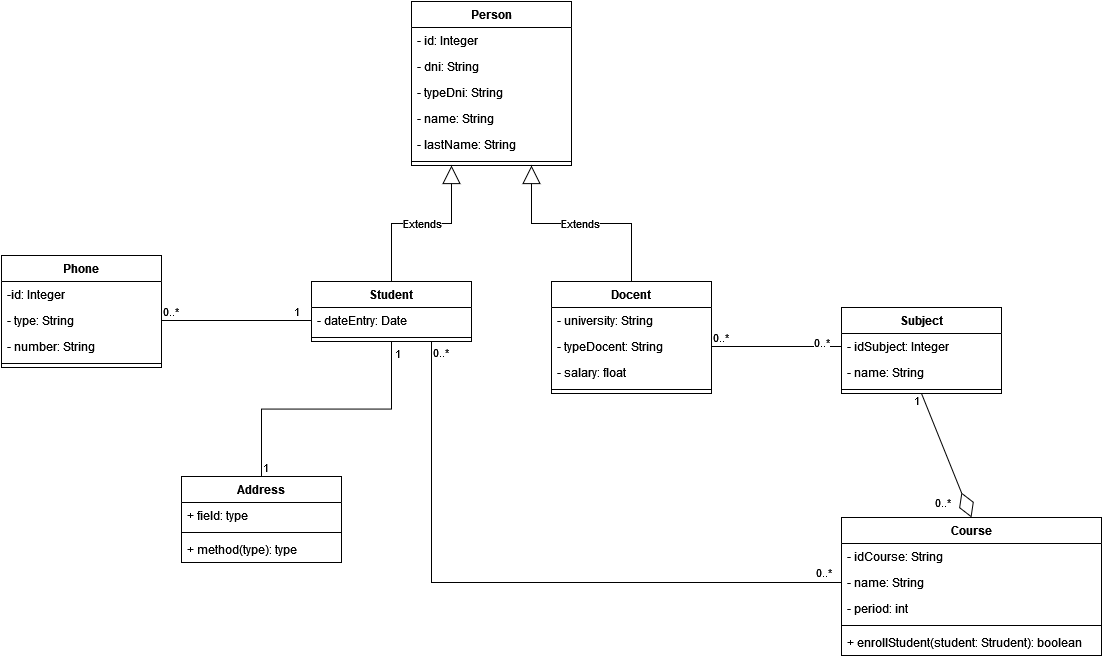

The diagram above was exported from draw.io. Its source (the exported page's mxGraphModel, read from the mxfile embedded in the PNG):
<mxGraphModel dx="2410" dy="724" grid="1" gridSize="10" guides="1" tooltips="1" connect="1" arrows="1" fold="1" page="1" pageScale="1" pageWidth="827" pageHeight="1169" math="0" shadow="0">
  <root>
    <mxCell id="WIyWlLk6GJQsqaUBKTNV-0" />
    <mxCell id="WIyWlLk6GJQsqaUBKTNV-1" parent="WIyWlLk6GJQsqaUBKTNV-0" />
    <mxCell id="78RNOjhQJPrDO7haP7b1-0" value="Person" style="swimlane;fontStyle=1;align=center;verticalAlign=top;childLayout=stackLayout;horizontal=1;startSize=26;horizontalStack=0;resizeParent=1;resizeParentMax=0;resizeLast=0;collapsible=1;marginBottom=0;" vertex="1" parent="WIyWlLk6GJQsqaUBKTNV-1">
      <mxGeometry x="290" y="110" width="160" height="164" as="geometry" />
    </mxCell>
    <mxCell id="78RNOjhQJPrDO7haP7b1-1" value="- id: Integer" style="text;strokeColor=none;fillColor=none;align=left;verticalAlign=top;spacingLeft=4;spacingRight=4;overflow=hidden;rotatable=0;points=[[0,0.5],[1,0.5]];portConstraint=eastwest;" vertex="1" parent="78RNOjhQJPrDO7haP7b1-0">
      <mxGeometry y="26" width="160" height="26" as="geometry" />
    </mxCell>
    <mxCell id="78RNOjhQJPrDO7haP7b1-4" value="- dni: String" style="text;strokeColor=none;fillColor=none;align=left;verticalAlign=top;spacingLeft=4;spacingRight=4;overflow=hidden;rotatable=0;points=[[0,0.5],[1,0.5]];portConstraint=eastwest;" vertex="1" parent="78RNOjhQJPrDO7haP7b1-0">
      <mxGeometry y="52" width="160" height="26" as="geometry" />
    </mxCell>
    <mxCell id="78RNOjhQJPrDO7haP7b1-5" value="- typeDni: String" style="text;strokeColor=none;fillColor=none;align=left;verticalAlign=top;spacingLeft=4;spacingRight=4;overflow=hidden;rotatable=0;points=[[0,0.5],[1,0.5]];portConstraint=eastwest;" vertex="1" parent="78RNOjhQJPrDO7haP7b1-0">
      <mxGeometry y="78" width="160" height="26" as="geometry" />
    </mxCell>
    <mxCell id="78RNOjhQJPrDO7haP7b1-6" value="- name: String" style="text;strokeColor=none;fillColor=none;align=left;verticalAlign=top;spacingLeft=4;spacingRight=4;overflow=hidden;rotatable=0;points=[[0,0.5],[1,0.5]];portConstraint=eastwest;" vertex="1" parent="78RNOjhQJPrDO7haP7b1-0">
      <mxGeometry y="104" width="160" height="26" as="geometry" />
    </mxCell>
    <mxCell id="78RNOjhQJPrDO7haP7b1-7" value="- lastName: String" style="text;strokeColor=none;fillColor=none;align=left;verticalAlign=top;spacingLeft=4;spacingRight=4;overflow=hidden;rotatable=0;points=[[0,0.5],[1,0.5]];portConstraint=eastwest;" vertex="1" parent="78RNOjhQJPrDO7haP7b1-0">
      <mxGeometry y="130" width="160" height="26" as="geometry" />
    </mxCell>
    <mxCell id="78RNOjhQJPrDO7haP7b1-2" value="" style="line;strokeWidth=1;fillColor=none;align=left;verticalAlign=middle;spacingTop=-1;spacingLeft=3;spacingRight=3;rotatable=0;labelPosition=right;points=[];portConstraint=eastwest;strokeColor=inherit;" vertex="1" parent="78RNOjhQJPrDO7haP7b1-0">
      <mxGeometry y="156" width="160" height="8" as="geometry" />
    </mxCell>
    <mxCell id="78RNOjhQJPrDO7haP7b1-8" value="Student" style="swimlane;fontStyle=1;align=center;verticalAlign=top;childLayout=stackLayout;horizontal=1;startSize=26;horizontalStack=0;resizeParent=1;resizeParentMax=0;resizeLast=0;collapsible=1;marginBottom=0;" vertex="1" parent="WIyWlLk6GJQsqaUBKTNV-1">
      <mxGeometry x="190" y="390" width="160" height="60" as="geometry" />
    </mxCell>
    <mxCell id="78RNOjhQJPrDO7haP7b1-9" value="- dateEntry: Date" style="text;strokeColor=none;fillColor=none;align=left;verticalAlign=top;spacingLeft=4;spacingRight=4;overflow=hidden;rotatable=0;points=[[0,0.5],[1,0.5]];portConstraint=eastwest;" vertex="1" parent="78RNOjhQJPrDO7haP7b1-8">
      <mxGeometry y="26" width="160" height="26" as="geometry" />
    </mxCell>
    <mxCell id="78RNOjhQJPrDO7haP7b1-10" value="" style="line;strokeWidth=1;fillColor=none;align=left;verticalAlign=middle;spacingTop=-1;spacingLeft=3;spacingRight=3;rotatable=0;labelPosition=right;points=[];portConstraint=eastwest;strokeColor=inherit;" vertex="1" parent="78RNOjhQJPrDO7haP7b1-8">
      <mxGeometry y="52" width="160" height="8" as="geometry" />
    </mxCell>
    <mxCell id="78RNOjhQJPrDO7haP7b1-12" value="Docent" style="swimlane;fontStyle=1;align=center;verticalAlign=top;childLayout=stackLayout;horizontal=1;startSize=26;horizontalStack=0;resizeParent=1;resizeParentMax=0;resizeLast=0;collapsible=1;marginBottom=0;" vertex="1" parent="WIyWlLk6GJQsqaUBKTNV-1">
      <mxGeometry x="430" y="390" width="160" height="112" as="geometry" />
    </mxCell>
    <mxCell id="78RNOjhQJPrDO7haP7b1-13" value="- university: String" style="text;strokeColor=none;fillColor=none;align=left;verticalAlign=top;spacingLeft=4;spacingRight=4;overflow=hidden;rotatable=0;points=[[0,0.5],[1,0.5]];portConstraint=eastwest;" vertex="1" parent="78RNOjhQJPrDO7haP7b1-12">
      <mxGeometry y="26" width="160" height="26" as="geometry" />
    </mxCell>
    <mxCell id="78RNOjhQJPrDO7haP7b1-16" value="- typeDocent: String" style="text;strokeColor=none;fillColor=none;align=left;verticalAlign=top;spacingLeft=4;spacingRight=4;overflow=hidden;rotatable=0;points=[[0,0.5],[1,0.5]];portConstraint=eastwest;" vertex="1" parent="78RNOjhQJPrDO7haP7b1-12">
      <mxGeometry y="52" width="160" height="26" as="geometry" />
    </mxCell>
    <mxCell id="78RNOjhQJPrDO7haP7b1-17" value="- salary: float" style="text;strokeColor=none;fillColor=none;align=left;verticalAlign=top;spacingLeft=4;spacingRight=4;overflow=hidden;rotatable=0;points=[[0,0.5],[1,0.5]];portConstraint=eastwest;" vertex="1" parent="78RNOjhQJPrDO7haP7b1-12">
      <mxGeometry y="78" width="160" height="26" as="geometry" />
    </mxCell>
    <mxCell id="78RNOjhQJPrDO7haP7b1-14" value="" style="line;strokeWidth=1;fillColor=none;align=left;verticalAlign=middle;spacingTop=-1;spacingLeft=3;spacingRight=3;rotatable=0;labelPosition=right;points=[];portConstraint=eastwest;strokeColor=inherit;" vertex="1" parent="78RNOjhQJPrDO7haP7b1-12">
      <mxGeometry y="104" width="160" height="8" as="geometry" />
    </mxCell>
    <mxCell id="78RNOjhQJPrDO7haP7b1-18" value="Extends" style="endArrow=block;endSize=16;endFill=0;html=1;rounded=0;exitX=0.5;exitY=0;exitDx=0;exitDy=0;edgeStyle=orthogonalEdgeStyle;entryX=0.25;entryY=1;entryDx=0;entryDy=0;" edge="1" parent="WIyWlLk6GJQsqaUBKTNV-1" source="78RNOjhQJPrDO7haP7b1-8" target="78RNOjhQJPrDO7haP7b1-0">
      <mxGeometry width="160" relative="1" as="geometry">
        <mxPoint x="280" y="390" as="sourcePoint" />
        <mxPoint x="310" y="310" as="targetPoint" />
      </mxGeometry>
    </mxCell>
    <mxCell id="78RNOjhQJPrDO7haP7b1-19" value="Extends" style="endArrow=block;endSize=16;endFill=0;html=1;rounded=0;exitX=0.5;exitY=0;exitDx=0;exitDy=0;edgeStyle=orthogonalEdgeStyle;entryX=0.75;entryY=1;entryDx=0;entryDy=0;" edge="1" parent="WIyWlLk6GJQsqaUBKTNV-1" source="78RNOjhQJPrDO7haP7b1-12" target="78RNOjhQJPrDO7haP7b1-0">
      <mxGeometry width="160" relative="1" as="geometry">
        <mxPoint x="280" y="400" as="sourcePoint" />
        <mxPoint x="530" y="270" as="targetPoint" />
      </mxGeometry>
    </mxCell>
    <mxCell id="78RNOjhQJPrDO7haP7b1-20" value="Phone" style="swimlane;fontStyle=1;align=center;verticalAlign=top;childLayout=stackLayout;horizontal=1;startSize=26;horizontalStack=0;resizeParent=1;resizeParentMax=0;resizeLast=0;collapsible=1;marginBottom=0;" vertex="1" parent="WIyWlLk6GJQsqaUBKTNV-1">
      <mxGeometry x="-120" y="364" width="160" height="112" as="geometry" />
    </mxCell>
    <mxCell id="78RNOjhQJPrDO7haP7b1-21" value="-id: Integer" style="text;strokeColor=none;fillColor=none;align=left;verticalAlign=top;spacingLeft=4;spacingRight=4;overflow=hidden;rotatable=0;points=[[0,0.5],[1,0.5]];portConstraint=eastwest;" vertex="1" parent="78RNOjhQJPrDO7haP7b1-20">
      <mxGeometry y="26" width="160" height="26" as="geometry" />
    </mxCell>
    <mxCell id="78RNOjhQJPrDO7haP7b1-24" value="- type: String" style="text;strokeColor=none;fillColor=none;align=left;verticalAlign=top;spacingLeft=4;spacingRight=4;overflow=hidden;rotatable=0;points=[[0,0.5],[1,0.5]];portConstraint=eastwest;" vertex="1" parent="78RNOjhQJPrDO7haP7b1-20">
      <mxGeometry y="52" width="160" height="26" as="geometry" />
    </mxCell>
    <mxCell id="78RNOjhQJPrDO7haP7b1-25" value="- number: String" style="text;strokeColor=none;fillColor=none;align=left;verticalAlign=top;spacingLeft=4;spacingRight=4;overflow=hidden;rotatable=0;points=[[0,0.5],[1,0.5]];portConstraint=eastwest;" vertex="1" parent="78RNOjhQJPrDO7haP7b1-20">
      <mxGeometry y="78" width="160" height="26" as="geometry" />
    </mxCell>
    <mxCell id="78RNOjhQJPrDO7haP7b1-22" value="" style="line;strokeWidth=1;fillColor=none;align=left;verticalAlign=middle;spacingTop=-1;spacingLeft=3;spacingRight=3;rotatable=0;labelPosition=right;points=[];portConstraint=eastwest;strokeColor=inherit;" vertex="1" parent="78RNOjhQJPrDO7haP7b1-20">
      <mxGeometry y="104" width="160" height="8" as="geometry" />
    </mxCell>
    <mxCell id="78RNOjhQJPrDO7haP7b1-26" value="" style="endArrow=none;html=1;rounded=0;exitX=1;exitY=0.5;exitDx=0;exitDy=0;entryX=0;entryY=0.5;entryDx=0;entryDy=0;" edge="1" parent="WIyWlLk6GJQsqaUBKTNV-1" source="78RNOjhQJPrDO7haP7b1-24" target="78RNOjhQJPrDO7haP7b1-9">
      <mxGeometry relative="1" as="geometry">
        <mxPoint x="200" y="550" as="sourcePoint" />
        <mxPoint x="360" y="550" as="targetPoint" />
      </mxGeometry>
    </mxCell>
    <mxCell id="78RNOjhQJPrDO7haP7b1-27" value="0..*" style="edgeLabel;resizable=0;html=1;align=left;verticalAlign=bottom;" connectable="0" vertex="1" parent="78RNOjhQJPrDO7haP7b1-26">
      <mxGeometry x="-1" relative="1" as="geometry" />
    </mxCell>
    <mxCell id="78RNOjhQJPrDO7haP7b1-28" value="1" style="edgeLabel;resizable=0;html=1;align=right;verticalAlign=bottom;" connectable="0" vertex="1" parent="78RNOjhQJPrDO7haP7b1-26">
      <mxGeometry x="1" relative="1" as="geometry">
        <mxPoint x="-11" as="offset" />
      </mxGeometry>
    </mxCell>
    <mxCell id="78RNOjhQJPrDO7haP7b1-29" value="Address" style="swimlane;fontStyle=1;align=center;verticalAlign=top;childLayout=stackLayout;horizontal=1;startSize=26;horizontalStack=0;resizeParent=1;resizeParentMax=0;resizeLast=0;collapsible=1;marginBottom=0;" vertex="1" parent="WIyWlLk6GJQsqaUBKTNV-1">
      <mxGeometry x="60" y="585" width="160" height="86" as="geometry" />
    </mxCell>
    <mxCell id="78RNOjhQJPrDO7haP7b1-30" value="+ field: type" style="text;strokeColor=none;fillColor=none;align=left;verticalAlign=top;spacingLeft=4;spacingRight=4;overflow=hidden;rotatable=0;points=[[0,0.5],[1,0.5]];portConstraint=eastwest;" vertex="1" parent="78RNOjhQJPrDO7haP7b1-29">
      <mxGeometry y="26" width="160" height="26" as="geometry" />
    </mxCell>
    <mxCell id="78RNOjhQJPrDO7haP7b1-31" value="" style="line;strokeWidth=1;fillColor=none;align=left;verticalAlign=middle;spacingTop=-1;spacingLeft=3;spacingRight=3;rotatable=0;labelPosition=right;points=[];portConstraint=eastwest;strokeColor=inherit;" vertex="1" parent="78RNOjhQJPrDO7haP7b1-29">
      <mxGeometry y="52" width="160" height="8" as="geometry" />
    </mxCell>
    <mxCell id="78RNOjhQJPrDO7haP7b1-32" value="+ method(type): type" style="text;strokeColor=none;fillColor=none;align=left;verticalAlign=top;spacingLeft=4;spacingRight=4;overflow=hidden;rotatable=0;points=[[0,0.5],[1,0.5]];portConstraint=eastwest;" vertex="1" parent="78RNOjhQJPrDO7haP7b1-29">
      <mxGeometry y="60" width="160" height="26" as="geometry" />
    </mxCell>
    <mxCell id="78RNOjhQJPrDO7haP7b1-33" value="" style="endArrow=none;html=1;rounded=0;exitX=0.5;exitY=0;exitDx=0;exitDy=0;entryX=0.5;entryY=1;entryDx=0;entryDy=0;edgeStyle=orthogonalEdgeStyle;" edge="1" parent="WIyWlLk6GJQsqaUBKTNV-1" source="78RNOjhQJPrDO7haP7b1-29" target="78RNOjhQJPrDO7haP7b1-8">
      <mxGeometry relative="1" as="geometry">
        <mxPoint x="50" y="439" as="sourcePoint" />
        <mxPoint x="200" y="439" as="targetPoint" />
      </mxGeometry>
    </mxCell>
    <mxCell id="78RNOjhQJPrDO7haP7b1-34" value="1" style="edgeLabel;resizable=0;html=1;align=left;verticalAlign=bottom;" connectable="0" vertex="1" parent="78RNOjhQJPrDO7haP7b1-33">
      <mxGeometry x="-1" relative="1" as="geometry" />
    </mxCell>
    <mxCell id="78RNOjhQJPrDO7haP7b1-35" value="1" style="edgeLabel;resizable=0;html=1;align=right;verticalAlign=bottom;" connectable="0" vertex="1" parent="78RNOjhQJPrDO7haP7b1-33">
      <mxGeometry x="1" relative="1" as="geometry">
        <mxPoint x="10" y="21" as="offset" />
      </mxGeometry>
    </mxCell>
    <mxCell id="78RNOjhQJPrDO7haP7b1-40" value="Subject" style="swimlane;fontStyle=1;align=center;verticalAlign=top;childLayout=stackLayout;horizontal=1;startSize=26;horizontalStack=0;resizeParent=1;resizeParentMax=0;resizeLast=0;collapsible=1;marginBottom=0;" vertex="1" parent="WIyWlLk6GJQsqaUBKTNV-1">
      <mxGeometry x="720" y="416" width="160" height="86" as="geometry" />
    </mxCell>
    <mxCell id="78RNOjhQJPrDO7haP7b1-41" value="- idSubject: Integer" style="text;strokeColor=none;fillColor=none;align=left;verticalAlign=top;spacingLeft=4;spacingRight=4;overflow=hidden;rotatable=0;points=[[0,0.5],[1,0.5]];portConstraint=eastwest;" vertex="1" parent="78RNOjhQJPrDO7haP7b1-40">
      <mxGeometry y="26" width="160" height="26" as="geometry" />
    </mxCell>
    <mxCell id="78RNOjhQJPrDO7haP7b1-44" value="- name: String" style="text;strokeColor=none;fillColor=none;align=left;verticalAlign=top;spacingLeft=4;spacingRight=4;overflow=hidden;rotatable=0;points=[[0,0.5],[1,0.5]];portConstraint=eastwest;" vertex="1" parent="78RNOjhQJPrDO7haP7b1-40">
      <mxGeometry y="52" width="160" height="26" as="geometry" />
    </mxCell>
    <mxCell id="78RNOjhQJPrDO7haP7b1-42" value="" style="line;strokeWidth=1;fillColor=none;align=left;verticalAlign=middle;spacingTop=-1;spacingLeft=3;spacingRight=3;rotatable=0;labelPosition=right;points=[];portConstraint=eastwest;strokeColor=inherit;" vertex="1" parent="78RNOjhQJPrDO7haP7b1-40">
      <mxGeometry y="78" width="160" height="8" as="geometry" />
    </mxCell>
    <mxCell id="78RNOjhQJPrDO7haP7b1-45" value="" style="endArrow=none;html=1;rounded=0;exitX=1;exitY=0.5;exitDx=0;exitDy=0;entryX=0;entryY=0.5;entryDx=0;entryDy=0;" edge="1" parent="WIyWlLk6GJQsqaUBKTNV-1" source="78RNOjhQJPrDO7haP7b1-16" target="78RNOjhQJPrDO7haP7b1-41">
      <mxGeometry relative="1" as="geometry">
        <mxPoint x="280" y="550" as="sourcePoint" />
        <mxPoint x="690" y="480" as="targetPoint" />
      </mxGeometry>
    </mxCell>
    <mxCell id="78RNOjhQJPrDO7haP7b1-46" value="0..*" style="edgeLabel;resizable=0;html=1;align=left;verticalAlign=bottom;" connectable="0" vertex="1" parent="78RNOjhQJPrDO7haP7b1-45">
      <mxGeometry x="-1" relative="1" as="geometry" />
    </mxCell>
    <mxCell id="78RNOjhQJPrDO7haP7b1-47" value="0..*" style="edgeLabel;resizable=0;html=1;align=right;verticalAlign=bottom;" connectable="0" vertex="1" parent="78RNOjhQJPrDO7haP7b1-45">
      <mxGeometry x="1" relative="1" as="geometry">
        <mxPoint x="-11" y="5" as="offset" />
      </mxGeometry>
    </mxCell>
    <mxCell id="78RNOjhQJPrDO7haP7b1-48" value="Course" style="swimlane;fontStyle=1;align=center;verticalAlign=top;childLayout=stackLayout;horizontal=1;startSize=26;horizontalStack=0;resizeParent=1;resizeParentMax=0;resizeLast=0;collapsible=1;marginBottom=0;" vertex="1" parent="WIyWlLk6GJQsqaUBKTNV-1">
      <mxGeometry x="720" y="626" width="260" height="138" as="geometry" />
    </mxCell>
    <mxCell id="78RNOjhQJPrDO7haP7b1-49" value="- idCourse: String" style="text;strokeColor=none;fillColor=none;align=left;verticalAlign=top;spacingLeft=4;spacingRight=4;overflow=hidden;rotatable=0;points=[[0,0.5],[1,0.5]];portConstraint=eastwest;" vertex="1" parent="78RNOjhQJPrDO7haP7b1-48">
      <mxGeometry y="26" width="260" height="26" as="geometry" />
    </mxCell>
    <mxCell id="78RNOjhQJPrDO7haP7b1-52" value="- name: String" style="text;strokeColor=none;fillColor=none;align=left;verticalAlign=top;spacingLeft=4;spacingRight=4;overflow=hidden;rotatable=0;points=[[0,0.5],[1,0.5]];portConstraint=eastwest;" vertex="1" parent="78RNOjhQJPrDO7haP7b1-48">
      <mxGeometry y="52" width="260" height="26" as="geometry" />
    </mxCell>
    <mxCell id="78RNOjhQJPrDO7haP7b1-53" value="- period: int" style="text;strokeColor=none;fillColor=none;align=left;verticalAlign=top;spacingLeft=4;spacingRight=4;overflow=hidden;rotatable=0;points=[[0,0.5],[1,0.5]];portConstraint=eastwest;" vertex="1" parent="78RNOjhQJPrDO7haP7b1-48">
      <mxGeometry y="78" width="260" height="26" as="geometry" />
    </mxCell>
    <mxCell id="78RNOjhQJPrDO7haP7b1-50" value="" style="line;strokeWidth=1;fillColor=none;align=left;verticalAlign=middle;spacingTop=-1;spacingLeft=3;spacingRight=3;rotatable=0;labelPosition=right;points=[];portConstraint=eastwest;strokeColor=inherit;" vertex="1" parent="78RNOjhQJPrDO7haP7b1-48">
      <mxGeometry y="104" width="260" height="8" as="geometry" />
    </mxCell>
    <mxCell id="78RNOjhQJPrDO7haP7b1-51" value="+ enrollStudent(student: Strudent): boolean" style="text;strokeColor=none;fillColor=none;align=left;verticalAlign=top;spacingLeft=4;spacingRight=4;overflow=hidden;rotatable=0;points=[[0,0.5],[1,0.5]];portConstraint=eastwest;" vertex="1" parent="78RNOjhQJPrDO7haP7b1-48">
      <mxGeometry y="112" width="260" height="26" as="geometry" />
    </mxCell>
    <mxCell id="78RNOjhQJPrDO7haP7b1-54" value="" style="endArrow=diamondThin;endFill=0;endSize=24;html=1;rounded=0;exitX=0.5;exitY=1;exitDx=0;exitDy=0;entryX=0.5;entryY=0;entryDx=0;entryDy=0;" edge="1" parent="WIyWlLk6GJQsqaUBKTNV-1" source="78RNOjhQJPrDO7haP7b1-40" target="78RNOjhQJPrDO7haP7b1-48">
      <mxGeometry width="160" relative="1" as="geometry">
        <mxPoint x="590" y="550" as="sourcePoint" />
        <mxPoint x="750" y="550" as="targetPoint" />
      </mxGeometry>
    </mxCell>
    <mxCell id="78RNOjhQJPrDO7haP7b1-55" value="1" style="edgeLabel;html=1;align=center;verticalAlign=middle;resizable=0;points=[];" vertex="1" connectable="0" parent="78RNOjhQJPrDO7haP7b1-54">
      <mxGeometry x="-0.7979" y="2" relative="1" as="geometry">
        <mxPoint x="-12" y="-5" as="offset" />
      </mxGeometry>
    </mxCell>
    <mxCell id="78RNOjhQJPrDO7haP7b1-56" value="0..*" style="edgeLabel;html=1;align=center;verticalAlign=middle;resizable=0;points=[];" vertex="1" connectable="0" parent="78RNOjhQJPrDO7haP7b1-54">
      <mxGeometry x="0.6252" y="-1" relative="1" as="geometry">
        <mxPoint x="-19" y="7" as="offset" />
      </mxGeometry>
    </mxCell>
    <mxCell id="78RNOjhQJPrDO7haP7b1-58" value="" style="endArrow=none;html=1;rounded=0;exitX=0.75;exitY=1;exitDx=0;exitDy=0;entryX=0;entryY=0.5;entryDx=0;entryDy=0;edgeStyle=orthogonalEdgeStyle;" edge="1" parent="WIyWlLk6GJQsqaUBKTNV-1" source="78RNOjhQJPrDO7haP7b1-8" target="78RNOjhQJPrDO7haP7b1-52">
      <mxGeometry relative="1" as="geometry">
        <mxPoint x="600" y="465" as="sourcePoint" />
        <mxPoint x="730" y="465" as="targetPoint" />
      </mxGeometry>
    </mxCell>
    <mxCell id="78RNOjhQJPrDO7haP7b1-59" value="0..*" style="edgeLabel;resizable=0;html=1;align=left;verticalAlign=bottom;" connectable="0" vertex="1" parent="78RNOjhQJPrDO7haP7b1-58">
      <mxGeometry x="-1" relative="1" as="geometry">
        <mxPoint y="20" as="offset" />
      </mxGeometry>
    </mxCell>
    <mxCell id="78RNOjhQJPrDO7haP7b1-60" value="0..*" style="edgeLabel;resizable=0;html=1;align=right;verticalAlign=bottom;" connectable="0" vertex="1" parent="78RNOjhQJPrDO7haP7b1-58">
      <mxGeometry x="1" relative="1" as="geometry">
        <mxPoint x="-10" y="-1" as="offset" />
      </mxGeometry>
    </mxCell>
  </root>
</mxGraphModel>